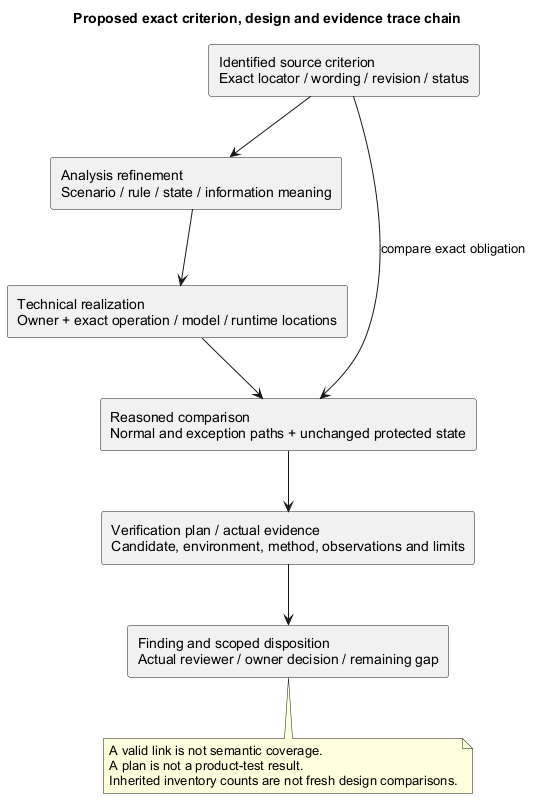

The diagram above was rendered by PlantUML. Its source (embedded in the PNG):
@startuml
' OWNER-MVP-2026-11-04 review: MVP core / cross-cutting. Core presentation/application/files or shared authority/recovery invariant remains applicable.
title Proposed exact criterion, design and evidence trace chain
skinparam backgroundColor white
skinparam shadowing false
skinparam defaultFontName Arial

rectangle "Identified source criterion\nExact locator / wording / revision / status" as S
rectangle "Analysis refinement\nScenario / rule / state / information meaning" as A
rectangle "Technical realization\nOwner + exact operation / model / runtime locations" as D
rectangle "Reasoned comparison\nNormal and exception paths + unchanged protected state" as C
rectangle "Verification plan / actual evidence\nCandidate, environment, method, observations and limits" as E
rectangle "Finding and scoped disposition\nActual reviewer / owner decision / remaining gap" as F
S --> A
A --> D
D --> C
S --> C : compare exact obligation
C --> E
E --> F
note bottom of F
 A valid link is not semantic coverage.
 A plan is not a product-test result.
 Inherited inventory counts are not fresh design comparisons.
end note
@enduml